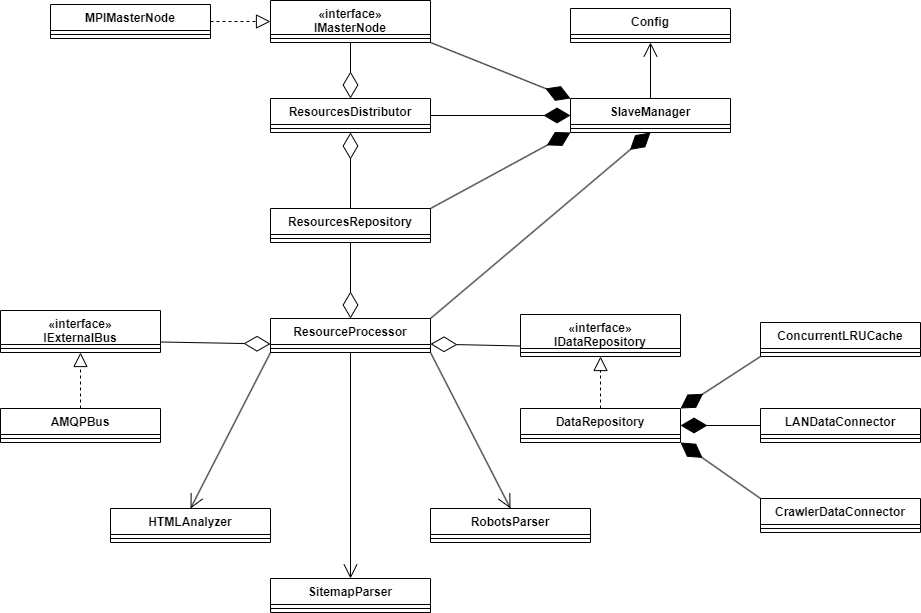

The diagram above was exported from draw.io. Its source (the exported page's mxGraphModel, read from the mxfile embedded in the PNG):
<mxGraphModel dx="2245" dy="828" grid="1" gridSize="10" guides="1" tooltips="1" connect="1" arrows="1" fold="1" page="1" pageScale="1" pageWidth="827" pageHeight="1169" math="0" shadow="0">
  <root>
    <mxCell id="WIyWlLk6GJQsqaUBKTNV-0" />
    <mxCell id="WIyWlLk6GJQsqaUBKTNV-1" parent="WIyWlLk6GJQsqaUBKTNV-0" />
    <mxCell id="cIbOYxLxKye0BxxrLd0s-0" value="ResourcesRepository" style="swimlane;fontStyle=1;align=center;verticalAlign=top;childLayout=stackLayout;horizontal=1;startSize=26;horizontalStack=0;resizeParent=1;resizeParentMax=0;resizeLast=0;collapsible=1;marginBottom=0;whiteSpace=wrap;html=1;" parent="WIyWlLk6GJQsqaUBKTNV-1" vertex="1">
      <mxGeometry x="240" y="520" width="160" height="34" as="geometry" />
    </mxCell>
    <mxCell id="cIbOYxLxKye0BxxrLd0s-2" value="" style="line;strokeWidth=1;fillColor=none;align=left;verticalAlign=middle;spacingTop=-1;spacingLeft=3;spacingRight=3;rotatable=0;labelPosition=right;points=[];portConstraint=eastwest;strokeColor=inherit;" parent="cIbOYxLxKye0BxxrLd0s-0" vertex="1">
      <mxGeometry y="26" width="160" height="8" as="geometry" />
    </mxCell>
    <mxCell id="cIbOYxLxKye0BxxrLd0s-4" value="ResourceProcessor" style="swimlane;fontStyle=1;align=center;verticalAlign=top;childLayout=stackLayout;horizontal=1;startSize=26;horizontalStack=0;resizeParent=1;resizeParentMax=0;resizeLast=0;collapsible=1;marginBottom=0;whiteSpace=wrap;html=1;" parent="WIyWlLk6GJQsqaUBKTNV-1" vertex="1">
      <mxGeometry x="240" y="630" width="160" height="34" as="geometry" />
    </mxCell>
    <mxCell id="cIbOYxLxKye0BxxrLd0s-5" value="" style="line;strokeWidth=1;fillColor=none;align=left;verticalAlign=middle;spacingTop=-1;spacingLeft=3;spacingRight=3;rotatable=0;labelPosition=right;points=[];portConstraint=eastwest;strokeColor=inherit;" parent="cIbOYxLxKye0BxxrLd0s-4" vertex="1">
      <mxGeometry y="26" width="160" height="8" as="geometry" />
    </mxCell>
    <mxCell id="cIbOYxLxKye0BxxrLd0s-6" value="" style="endArrow=diamondThin;endFill=0;endSize=24;html=1;rounded=0;exitX=0.5;exitY=1;exitDx=0;exitDy=0;entryX=0.5;entryY=0;entryDx=0;entryDy=0;" parent="WIyWlLk6GJQsqaUBKTNV-1" source="cIbOYxLxKye0BxxrLd0s-0" target="cIbOYxLxKye0BxxrLd0s-4" edge="1">
      <mxGeometry width="160" relative="1" as="geometry">
        <mxPoint x="450" y="670" as="sourcePoint" />
        <mxPoint x="610" y="670" as="targetPoint" />
      </mxGeometry>
    </mxCell>
    <mxCell id="cIbOYxLxKye0BxxrLd0s-14" value="«interface»&lt;br&gt;IExternalBus" style="swimlane;fontStyle=1;align=center;verticalAlign=top;childLayout=stackLayout;horizontal=1;startSize=34;horizontalStack=0;resizeParent=1;resizeParentMax=0;resizeLast=0;collapsible=1;marginBottom=0;whiteSpace=wrap;html=1;" parent="WIyWlLk6GJQsqaUBKTNV-1" vertex="1">
      <mxGeometry x="-30" y="622" width="160" height="42" as="geometry" />
    </mxCell>
    <mxCell id="cIbOYxLxKye0BxxrLd0s-15" value="" style="line;strokeWidth=1;fillColor=none;align=left;verticalAlign=middle;spacingTop=-1;spacingLeft=3;spacingRight=3;rotatable=0;labelPosition=right;points=[];portConstraint=eastwest;strokeColor=inherit;" parent="cIbOYxLxKye0BxxrLd0s-14" vertex="1">
      <mxGeometry y="34" width="160" height="8" as="geometry" />
    </mxCell>
    <mxCell id="cIbOYxLxKye0BxxrLd0s-21" value="«interface»&lt;br&gt;IMasterNode" style="swimlane;fontStyle=1;align=center;verticalAlign=top;childLayout=stackLayout;horizontal=1;startSize=34;horizontalStack=0;resizeParent=1;resizeParentMax=0;resizeLast=0;collapsible=1;marginBottom=0;whiteSpace=wrap;html=1;" parent="WIyWlLk6GJQsqaUBKTNV-1" vertex="1">
      <mxGeometry x="240" y="312" width="160" height="42" as="geometry" />
    </mxCell>
    <mxCell id="cIbOYxLxKye0BxxrLd0s-22" value="" style="line;strokeWidth=1;fillColor=none;align=left;verticalAlign=middle;spacingTop=-1;spacingLeft=3;spacingRight=3;rotatable=0;labelPosition=right;points=[];portConstraint=eastwest;strokeColor=inherit;" parent="cIbOYxLxKye0BxxrLd0s-21" vertex="1">
      <mxGeometry y="34" width="160" height="8" as="geometry" />
    </mxCell>
    <mxCell id="cIbOYxLxKye0BxxrLd0s-23" value="«interface»&lt;br&gt;IDataRepository" style="swimlane;fontStyle=1;align=center;verticalAlign=top;childLayout=stackLayout;horizontal=1;startSize=34;horizontalStack=0;resizeParent=1;resizeParentMax=0;resizeLast=0;collapsible=1;marginBottom=0;whiteSpace=wrap;html=1;" parent="WIyWlLk6GJQsqaUBKTNV-1" vertex="1">
      <mxGeometry x="490" y="626" width="160" height="42" as="geometry" />
    </mxCell>
    <mxCell id="cIbOYxLxKye0BxxrLd0s-24" value="" style="line;strokeWidth=1;fillColor=none;align=left;verticalAlign=middle;spacingTop=-1;spacingLeft=3;spacingRight=3;rotatable=0;labelPosition=right;points=[];portConstraint=eastwest;strokeColor=inherit;" parent="cIbOYxLxKye0BxxrLd0s-23" vertex="1">
      <mxGeometry y="34" width="160" height="8" as="geometry" />
    </mxCell>
    <mxCell id="cIbOYxLxKye0BxxrLd0s-26" value="AMQPBus" style="swimlane;fontStyle=1;align=center;verticalAlign=top;childLayout=stackLayout;horizontal=1;startSize=26;horizontalStack=0;resizeParent=1;resizeParentMax=0;resizeLast=0;collapsible=1;marginBottom=0;whiteSpace=wrap;html=1;" parent="WIyWlLk6GJQsqaUBKTNV-1" vertex="1">
      <mxGeometry x="-30" y="720" width="160" height="34" as="geometry" />
    </mxCell>
    <mxCell id="cIbOYxLxKye0BxxrLd0s-27" value="" style="line;strokeWidth=1;fillColor=none;align=left;verticalAlign=middle;spacingTop=-1;spacingLeft=3;spacingRight=3;rotatable=0;labelPosition=right;points=[];portConstraint=eastwest;strokeColor=inherit;" parent="cIbOYxLxKye0BxxrLd0s-26" vertex="1">
      <mxGeometry y="26" width="160" height="8" as="geometry" />
    </mxCell>
    <mxCell id="cIbOYxLxKye0BxxrLd0s-28" value="MPIMasterNode" style="swimlane;fontStyle=1;align=center;verticalAlign=top;childLayout=stackLayout;horizontal=1;startSize=26;horizontalStack=0;resizeParent=1;resizeParentMax=0;resizeLast=0;collapsible=1;marginBottom=0;whiteSpace=wrap;html=1;" parent="WIyWlLk6GJQsqaUBKTNV-1" vertex="1">
      <mxGeometry x="20" y="316" width="160" height="34" as="geometry" />
    </mxCell>
    <mxCell id="cIbOYxLxKye0BxxrLd0s-29" value="" style="line;strokeWidth=1;fillColor=none;align=left;verticalAlign=middle;spacingTop=-1;spacingLeft=3;spacingRight=3;rotatable=0;labelPosition=right;points=[];portConstraint=eastwest;strokeColor=inherit;" parent="cIbOYxLxKye0BxxrLd0s-28" vertex="1">
      <mxGeometry y="26" width="160" height="8" as="geometry" />
    </mxCell>
    <mxCell id="cIbOYxLxKye0BxxrLd0s-30" value="DataRepository" style="swimlane;fontStyle=1;align=center;verticalAlign=top;childLayout=stackLayout;horizontal=1;startSize=26;horizontalStack=0;resizeParent=1;resizeParentMax=0;resizeLast=0;collapsible=1;marginBottom=0;whiteSpace=wrap;html=1;" parent="WIyWlLk6GJQsqaUBKTNV-1" vertex="1">
      <mxGeometry x="490" y="720" width="160" height="34" as="geometry" />
    </mxCell>
    <mxCell id="cIbOYxLxKye0BxxrLd0s-31" value="" style="line;strokeWidth=1;fillColor=none;align=left;verticalAlign=middle;spacingTop=-1;spacingLeft=3;spacingRight=3;rotatable=0;labelPosition=right;points=[];portConstraint=eastwest;strokeColor=inherit;" parent="cIbOYxLxKye0BxxrLd0s-30" vertex="1">
      <mxGeometry y="26" width="160" height="8" as="geometry" />
    </mxCell>
    <mxCell id="cIbOYxLxKye0BxxrLd0s-32" value="" style="endArrow=block;dashed=1;endFill=0;endSize=12;html=1;rounded=0;exitX=0.5;exitY=0;exitDx=0;exitDy=0;entryX=0.5;entryY=1;entryDx=0;entryDy=0;" parent="WIyWlLk6GJQsqaUBKTNV-1" source="cIbOYxLxKye0BxxrLd0s-26" target="cIbOYxLxKye0BxxrLd0s-14" edge="1">
      <mxGeometry width="160" relative="1" as="geometry">
        <mxPoint x="70" y="760" as="sourcePoint" />
        <mxPoint x="120" y="400" as="targetPoint" />
      </mxGeometry>
    </mxCell>
    <mxCell id="cIbOYxLxKye0BxxrLd0s-33" value="" style="endArrow=block;dashed=1;endFill=0;endSize=12;html=1;rounded=0;exitX=1;exitY=0.5;exitDx=0;exitDy=0;entryX=0;entryY=0.5;entryDx=0;entryDy=0;" parent="WIyWlLk6GJQsqaUBKTNV-1" source="cIbOYxLxKye0BxxrLd0s-28" target="cIbOYxLxKye0BxxrLd0s-21" edge="1">
      <mxGeometry width="160" relative="1" as="geometry">
        <mxPoint x="-140" y="520" as="sourcePoint" />
        <mxPoint x="-140" y="462" as="targetPoint" />
      </mxGeometry>
    </mxCell>
    <mxCell id="cIbOYxLxKye0BxxrLd0s-34" value="" style="endArrow=block;dashed=1;endFill=0;endSize=12;html=1;rounded=0;exitX=0.5;exitY=0;exitDx=0;exitDy=0;entryX=0.5;entryY=1;entryDx=0;entryDy=0;" parent="WIyWlLk6GJQsqaUBKTNV-1" source="cIbOYxLxKye0BxxrLd0s-30" target="cIbOYxLxKye0BxxrLd0s-23" edge="1">
      <mxGeometry width="160" relative="1" as="geometry">
        <mxPoint x="130" y="460" as="sourcePoint" />
        <mxPoint x="130" y="402" as="targetPoint" />
      </mxGeometry>
    </mxCell>
    <mxCell id="cIbOYxLxKye0BxxrLd0s-38" value="" style="endArrow=diamondThin;endFill=0;endSize=24;html=1;rounded=0;exitX=1;exitY=0.75;exitDx=0;exitDy=0;entryX=0;entryY=0.75;entryDx=0;entryDy=0;" parent="WIyWlLk6GJQsqaUBKTNV-1" source="cIbOYxLxKye0BxxrLd0s-14" target="cIbOYxLxKye0BxxrLd0s-4" edge="1">
      <mxGeometry width="160" relative="1" as="geometry">
        <mxPoint x="140" y="650" as="sourcePoint" />
        <mxPoint x="550" y="750" as="targetPoint" />
      </mxGeometry>
    </mxCell>
    <mxCell id="cIbOYxLxKye0BxxrLd0s-39" value="" style="endArrow=diamondThin;endFill=0;endSize=24;html=1;rounded=0;entryX=1;entryY=0.75;entryDx=0;entryDy=0;exitX=0;exitY=0.75;exitDx=0;exitDy=0;" parent="WIyWlLk6GJQsqaUBKTNV-1" source="cIbOYxLxKye0BxxrLd0s-23" target="cIbOYxLxKye0BxxrLd0s-4" edge="1">
      <mxGeometry width="160" relative="1" as="geometry">
        <mxPoint x="430" y="790" as="sourcePoint" />
        <mxPoint x="590" y="790" as="targetPoint" />
      </mxGeometry>
    </mxCell>
    <mxCell id="cIbOYxLxKye0BxxrLd0s-40" value="ResourcesDistributor" style="swimlane;fontStyle=1;align=center;verticalAlign=top;childLayout=stackLayout;horizontal=1;startSize=26;horizontalStack=0;resizeParent=1;resizeParentMax=0;resizeLast=0;collapsible=1;marginBottom=0;whiteSpace=wrap;html=1;" parent="WIyWlLk6GJQsqaUBKTNV-1" vertex="1">
      <mxGeometry x="240" y="410" width="160" height="34" as="geometry" />
    </mxCell>
    <mxCell id="cIbOYxLxKye0BxxrLd0s-41" value="" style="line;strokeWidth=1;fillColor=none;align=left;verticalAlign=middle;spacingTop=-1;spacingLeft=3;spacingRight=3;rotatable=0;labelPosition=right;points=[];portConstraint=eastwest;strokeColor=inherit;" parent="cIbOYxLxKye0BxxrLd0s-40" vertex="1">
      <mxGeometry y="26" width="160" height="8" as="geometry" />
    </mxCell>
    <mxCell id="cIbOYxLxKye0BxxrLd0s-42" value="" style="endArrow=diamondThin;endFill=0;endSize=24;html=1;rounded=0;entryX=0.5;entryY=1;entryDx=0;entryDy=0;exitX=0.5;exitY=0;exitDx=0;exitDy=0;" parent="WIyWlLk6GJQsqaUBKTNV-1" source="cIbOYxLxKye0BxxrLd0s-0" target="cIbOYxLxKye0BxxrLd0s-40" edge="1">
      <mxGeometry width="160" relative="1" as="geometry">
        <mxPoint x="360" y="770" as="sourcePoint" />
        <mxPoint x="520" y="770" as="targetPoint" />
      </mxGeometry>
    </mxCell>
    <mxCell id="cIbOYxLxKye0BxxrLd0s-43" value="" style="endArrow=diamondThin;endFill=0;endSize=24;html=1;rounded=0;exitX=0.5;exitY=1;exitDx=0;exitDy=0;entryX=0.5;entryY=0;entryDx=0;entryDy=0;" parent="WIyWlLk6GJQsqaUBKTNV-1" source="cIbOYxLxKye0BxxrLd0s-21" target="cIbOYxLxKye0BxxrLd0s-40" edge="1">
      <mxGeometry width="160" relative="1" as="geometry">
        <mxPoint x="220" y="790" as="sourcePoint" />
        <mxPoint x="380" y="790" as="targetPoint" />
      </mxGeometry>
    </mxCell>
    <mxCell id="cIbOYxLxKye0BxxrLd0s-44" value="HTMLAnalyzer" style="swimlane;fontStyle=1;align=center;verticalAlign=top;childLayout=stackLayout;horizontal=1;startSize=26;horizontalStack=0;resizeParent=1;resizeParentMax=0;resizeLast=0;collapsible=1;marginBottom=0;whiteSpace=wrap;html=1;" parent="WIyWlLk6GJQsqaUBKTNV-1" vertex="1">
      <mxGeometry x="80" y="820" width="160" height="34" as="geometry" />
    </mxCell>
    <mxCell id="cIbOYxLxKye0BxxrLd0s-45" value="" style="line;strokeWidth=1;fillColor=none;align=left;verticalAlign=middle;spacingTop=-1;spacingLeft=3;spacingRight=3;rotatable=0;labelPosition=right;points=[];portConstraint=eastwest;strokeColor=inherit;" parent="cIbOYxLxKye0BxxrLd0s-44" vertex="1">
      <mxGeometry y="26" width="160" height="8" as="geometry" />
    </mxCell>
    <mxCell id="cIbOYxLxKye0BxxrLd0s-46" value="RobotsParser" style="swimlane;fontStyle=1;align=center;verticalAlign=top;childLayout=stackLayout;horizontal=1;startSize=26;horizontalStack=0;resizeParent=1;resizeParentMax=0;resizeLast=0;collapsible=1;marginBottom=0;whiteSpace=wrap;html=1;" parent="WIyWlLk6GJQsqaUBKTNV-1" vertex="1">
      <mxGeometry x="400" y="820" width="160" height="34" as="geometry" />
    </mxCell>
    <mxCell id="cIbOYxLxKye0BxxrLd0s-47" value="" style="line;strokeWidth=1;fillColor=none;align=left;verticalAlign=middle;spacingTop=-1;spacingLeft=3;spacingRight=3;rotatable=0;labelPosition=right;points=[];portConstraint=eastwest;strokeColor=inherit;" parent="cIbOYxLxKye0BxxrLd0s-46" vertex="1">
      <mxGeometry y="26" width="160" height="8" as="geometry" />
    </mxCell>
    <mxCell id="cIbOYxLxKye0BxxrLd0s-48" value="SitemapParser" style="swimlane;fontStyle=1;align=center;verticalAlign=top;childLayout=stackLayout;horizontal=1;startSize=26;horizontalStack=0;resizeParent=1;resizeParentMax=0;resizeLast=0;collapsible=1;marginBottom=0;whiteSpace=wrap;html=1;" parent="WIyWlLk6GJQsqaUBKTNV-1" vertex="1">
      <mxGeometry x="240" y="890" width="160" height="34" as="geometry" />
    </mxCell>
    <mxCell id="cIbOYxLxKye0BxxrLd0s-49" value="" style="line;strokeWidth=1;fillColor=none;align=left;verticalAlign=middle;spacingTop=-1;spacingLeft=3;spacingRight=3;rotatable=0;labelPosition=right;points=[];portConstraint=eastwest;strokeColor=inherit;" parent="cIbOYxLxKye0BxxrLd0s-48" vertex="1">
      <mxGeometry y="26" width="160" height="8" as="geometry" />
    </mxCell>
    <mxCell id="cIbOYxLxKye0BxxrLd0s-50" value="" style="endArrow=open;endFill=1;endSize=12;html=1;rounded=0;exitX=0.5;exitY=1;exitDx=0;exitDy=0;entryX=0.5;entryY=0;entryDx=0;entryDy=0;" parent="WIyWlLk6GJQsqaUBKTNV-1" source="cIbOYxLxKye0BxxrLd0s-4" target="cIbOYxLxKye0BxxrLd0s-48" edge="1">
      <mxGeometry width="160" relative="1" as="geometry">
        <mxPoint x="190" y="1030" as="sourcePoint" />
        <mxPoint x="350" y="1030" as="targetPoint" />
      </mxGeometry>
    </mxCell>
    <mxCell id="cIbOYxLxKye0BxxrLd0s-51" value="" style="endArrow=open;endFill=1;endSize=12;html=1;rounded=0;exitX=0;exitY=1;exitDx=0;exitDy=0;entryX=0.5;entryY=0;entryDx=0;entryDy=0;" parent="WIyWlLk6GJQsqaUBKTNV-1" source="cIbOYxLxKye0BxxrLd0s-4" target="cIbOYxLxKye0BxxrLd0s-44" edge="1">
      <mxGeometry width="160" relative="1" as="geometry">
        <mxPoint x="90" y="1120" as="sourcePoint" />
        <mxPoint x="250" y="1120" as="targetPoint" />
      </mxGeometry>
    </mxCell>
    <mxCell id="cIbOYxLxKye0BxxrLd0s-52" value="" style="endArrow=open;endFill=1;endSize=12;html=1;rounded=0;exitX=1;exitY=1;exitDx=0;exitDy=0;entryX=0.5;entryY=0;entryDx=0;entryDy=0;" parent="WIyWlLk6GJQsqaUBKTNV-1" source="cIbOYxLxKye0BxxrLd0s-4" target="cIbOYxLxKye0BxxrLd0s-46" edge="1">
      <mxGeometry width="160" relative="1" as="geometry">
        <mxPoint x="290" y="1050" as="sourcePoint" />
        <mxPoint x="450" y="1050" as="targetPoint" />
      </mxGeometry>
    </mxCell>
    <mxCell id="cIbOYxLxKye0BxxrLd0s-53" value="LANDataConnector" style="swimlane;fontStyle=1;align=center;verticalAlign=top;childLayout=stackLayout;horizontal=1;startSize=26;horizontalStack=0;resizeParent=1;resizeParentMax=0;resizeLast=0;collapsible=1;marginBottom=0;whiteSpace=wrap;html=1;" parent="WIyWlLk6GJQsqaUBKTNV-1" vertex="1">
      <mxGeometry x="730" y="720" width="160" height="34" as="geometry" />
    </mxCell>
    <mxCell id="cIbOYxLxKye0BxxrLd0s-54" value="" style="line;strokeWidth=1;fillColor=none;align=left;verticalAlign=middle;spacingTop=-1;spacingLeft=3;spacingRight=3;rotatable=0;labelPosition=right;points=[];portConstraint=eastwest;strokeColor=inherit;" parent="cIbOYxLxKye0BxxrLd0s-53" vertex="1">
      <mxGeometry y="26" width="160" height="8" as="geometry" />
    </mxCell>
    <mxCell id="cIbOYxLxKye0BxxrLd0s-55" value="CrawlerDataConnector" style="swimlane;fontStyle=1;align=center;verticalAlign=top;childLayout=stackLayout;horizontal=1;startSize=26;horizontalStack=0;resizeParent=1;resizeParentMax=0;resizeLast=0;collapsible=1;marginBottom=0;whiteSpace=wrap;html=1;" parent="WIyWlLk6GJQsqaUBKTNV-1" vertex="1">
      <mxGeometry x="730" y="810" width="160" height="34" as="geometry" />
    </mxCell>
    <mxCell id="cIbOYxLxKye0BxxrLd0s-56" value="" style="line;strokeWidth=1;fillColor=none;align=left;verticalAlign=middle;spacingTop=-1;spacingLeft=3;spacingRight=3;rotatable=0;labelPosition=right;points=[];portConstraint=eastwest;strokeColor=inherit;" parent="cIbOYxLxKye0BxxrLd0s-55" vertex="1">
      <mxGeometry y="26" width="160" height="8" as="geometry" />
    </mxCell>
    <mxCell id="cIbOYxLxKye0BxxrLd0s-57" value="ConcurrentLRUCache" style="swimlane;fontStyle=1;align=center;verticalAlign=top;childLayout=stackLayout;horizontal=1;startSize=26;horizontalStack=0;resizeParent=1;resizeParentMax=0;resizeLast=0;collapsible=1;marginBottom=0;whiteSpace=wrap;html=1;" parent="WIyWlLk6GJQsqaUBKTNV-1" vertex="1">
      <mxGeometry x="730" y="634" width="160" height="34" as="geometry" />
    </mxCell>
    <mxCell id="cIbOYxLxKye0BxxrLd0s-58" value="" style="line;strokeWidth=1;fillColor=none;align=left;verticalAlign=middle;spacingTop=-1;spacingLeft=3;spacingRight=3;rotatable=0;labelPosition=right;points=[];portConstraint=eastwest;strokeColor=inherit;" parent="cIbOYxLxKye0BxxrLd0s-57" vertex="1">
      <mxGeometry y="26" width="160" height="8" as="geometry" />
    </mxCell>
    <mxCell id="cIbOYxLxKye0BxxrLd0s-62" value="" style="endArrow=diamondThin;endFill=1;endSize=24;html=1;rounded=0;entryX=1;entryY=1;entryDx=0;entryDy=0;exitX=0;exitY=0;exitDx=0;exitDy=0;" parent="WIyWlLk6GJQsqaUBKTNV-1" source="cIbOYxLxKye0BxxrLd0s-55" target="cIbOYxLxKye0BxxrLd0s-30" edge="1">
      <mxGeometry width="160" relative="1" as="geometry">
        <mxPoint x="740" y="980" as="sourcePoint" />
        <mxPoint x="900" y="980" as="targetPoint" />
      </mxGeometry>
    </mxCell>
    <mxCell id="cIbOYxLxKye0BxxrLd0s-64" value="" style="endArrow=diamondThin;endFill=1;endSize=24;html=1;rounded=0;entryX=1;entryY=0.5;entryDx=0;entryDy=0;exitX=0;exitY=0.5;exitDx=0;exitDy=0;" parent="WIyWlLk6GJQsqaUBKTNV-1" source="cIbOYxLxKye0BxxrLd0s-53" target="cIbOYxLxKye0BxxrLd0s-30" edge="1">
      <mxGeometry width="160" relative="1" as="geometry">
        <mxPoint x="660" y="890" as="sourcePoint" />
        <mxPoint x="820" y="890" as="targetPoint" />
      </mxGeometry>
    </mxCell>
    <mxCell id="cIbOYxLxKye0BxxrLd0s-65" value="" style="endArrow=diamondThin;endFill=1;endSize=24;html=1;rounded=0;entryX=1;entryY=0;entryDx=0;entryDy=0;exitX=0;exitY=1;exitDx=0;exitDy=0;" parent="WIyWlLk6GJQsqaUBKTNV-1" source="cIbOYxLxKye0BxxrLd0s-57" target="cIbOYxLxKye0BxxrLd0s-30" edge="1">
      <mxGeometry width="160" relative="1" as="geometry">
        <mxPoint x="480" y="920" as="sourcePoint" />
        <mxPoint x="640" y="920" as="targetPoint" />
      </mxGeometry>
    </mxCell>
    <mxCell id="cIbOYxLxKye0BxxrLd0s-66" value="Config" style="swimlane;fontStyle=1;align=center;verticalAlign=top;childLayout=stackLayout;horizontal=1;startSize=26;horizontalStack=0;resizeParent=1;resizeParentMax=0;resizeLast=0;collapsible=1;marginBottom=0;whiteSpace=wrap;html=1;" parent="WIyWlLk6GJQsqaUBKTNV-1" vertex="1">
      <mxGeometry x="540" y="320" width="160" height="34" as="geometry" />
    </mxCell>
    <mxCell id="cIbOYxLxKye0BxxrLd0s-67" value="" style="line;strokeWidth=1;fillColor=none;align=left;verticalAlign=middle;spacingTop=-1;spacingLeft=3;spacingRight=3;rotatable=0;labelPosition=right;points=[];portConstraint=eastwest;strokeColor=inherit;" parent="cIbOYxLxKye0BxxrLd0s-66" vertex="1">
      <mxGeometry y="26" width="160" height="8" as="geometry" />
    </mxCell>
    <mxCell id="cIbOYxLxKye0BxxrLd0s-68" value="SlaveManager" style="swimlane;fontStyle=1;align=center;verticalAlign=top;childLayout=stackLayout;horizontal=1;startSize=26;horizontalStack=0;resizeParent=1;resizeParentMax=0;resizeLast=0;collapsible=1;marginBottom=0;whiteSpace=wrap;html=1;" parent="WIyWlLk6GJQsqaUBKTNV-1" vertex="1">
      <mxGeometry x="540" y="410" width="160" height="34" as="geometry" />
    </mxCell>
    <mxCell id="cIbOYxLxKye0BxxrLd0s-69" value="" style="line;strokeWidth=1;fillColor=none;align=left;verticalAlign=middle;spacingTop=-1;spacingLeft=3;spacingRight=3;rotatable=0;labelPosition=right;points=[];portConstraint=eastwest;strokeColor=inherit;" parent="cIbOYxLxKye0BxxrLd0s-68" vertex="1">
      <mxGeometry y="26" width="160" height="8" as="geometry" />
    </mxCell>
    <mxCell id="cIbOYxLxKye0BxxrLd0s-70" value="" style="endArrow=open;endFill=1;endSize=12;html=1;rounded=0;entryX=0.5;entryY=1;entryDx=0;entryDy=0;exitX=0.5;exitY=0;exitDx=0;exitDy=0;" parent="WIyWlLk6GJQsqaUBKTNV-1" source="cIbOYxLxKye0BxxrLd0s-68" target="cIbOYxLxKye0BxxrLd0s-66" edge="1">
      <mxGeometry width="160" relative="1" as="geometry">
        <mxPoint x="570" y="540" as="sourcePoint" />
        <mxPoint x="730" y="540" as="targetPoint" />
      </mxGeometry>
    </mxCell>
    <mxCell id="cIbOYxLxKye0BxxrLd0s-71" value="" style="endArrow=diamondThin;endFill=1;endSize=24;html=1;rounded=0;entryX=0;entryY=0.5;entryDx=0;entryDy=0;exitX=1;exitY=0.5;exitDx=0;exitDy=0;" parent="WIyWlLk6GJQsqaUBKTNV-1" source="cIbOYxLxKye0BxxrLd0s-40" target="cIbOYxLxKye0BxxrLd0s-68" edge="1">
      <mxGeometry width="160" relative="1" as="geometry">
        <mxPoint x="520" y="550" as="sourcePoint" />
        <mxPoint x="680" y="550" as="targetPoint" />
      </mxGeometry>
    </mxCell>
    <mxCell id="cIbOYxLxKye0BxxrLd0s-72" value="" style="endArrow=diamondThin;endFill=1;endSize=24;html=1;rounded=0;entryX=0;entryY=1;entryDx=0;entryDy=0;exitX=1;exitY=0;exitDx=0;exitDy=0;" parent="WIyWlLk6GJQsqaUBKTNV-1" source="cIbOYxLxKye0BxxrLd0s-0" target="cIbOYxLxKye0BxxrLd0s-68" edge="1">
      <mxGeometry width="160" relative="1" as="geometry">
        <mxPoint x="280" y="970" as="sourcePoint" />
        <mxPoint x="440" y="970" as="targetPoint" />
      </mxGeometry>
    </mxCell>
    <mxCell id="cIbOYxLxKye0BxxrLd0s-73" value="" style="endArrow=diamondThin;endFill=1;endSize=24;html=1;rounded=0;entryX=0.5;entryY=1;entryDx=0;entryDy=0;exitX=1;exitY=0;exitDx=0;exitDy=0;" parent="WIyWlLk6GJQsqaUBKTNV-1" source="cIbOYxLxKye0BxxrLd0s-4" target="cIbOYxLxKye0BxxrLd0s-68" edge="1">
      <mxGeometry width="160" relative="1" as="geometry">
        <mxPoint x="470" y="950" as="sourcePoint" />
        <mxPoint x="630" y="950" as="targetPoint" />
      </mxGeometry>
    </mxCell>
    <mxCell id="cIbOYxLxKye0BxxrLd0s-74" value="" style="endArrow=diamondThin;endFill=1;endSize=24;html=1;rounded=0;entryX=0;entryY=0;entryDx=0;entryDy=0;exitX=1;exitY=1;exitDx=0;exitDy=0;" parent="WIyWlLk6GJQsqaUBKTNV-1" source="cIbOYxLxKye0BxxrLd0s-21" target="cIbOYxLxKye0BxxrLd0s-68" edge="1">
      <mxGeometry width="160" relative="1" as="geometry">
        <mxPoint x="410" y="437" as="sourcePoint" />
        <mxPoint x="550" y="437" as="targetPoint" />
      </mxGeometry>
    </mxCell>
  </root>
</mxGraphModel>